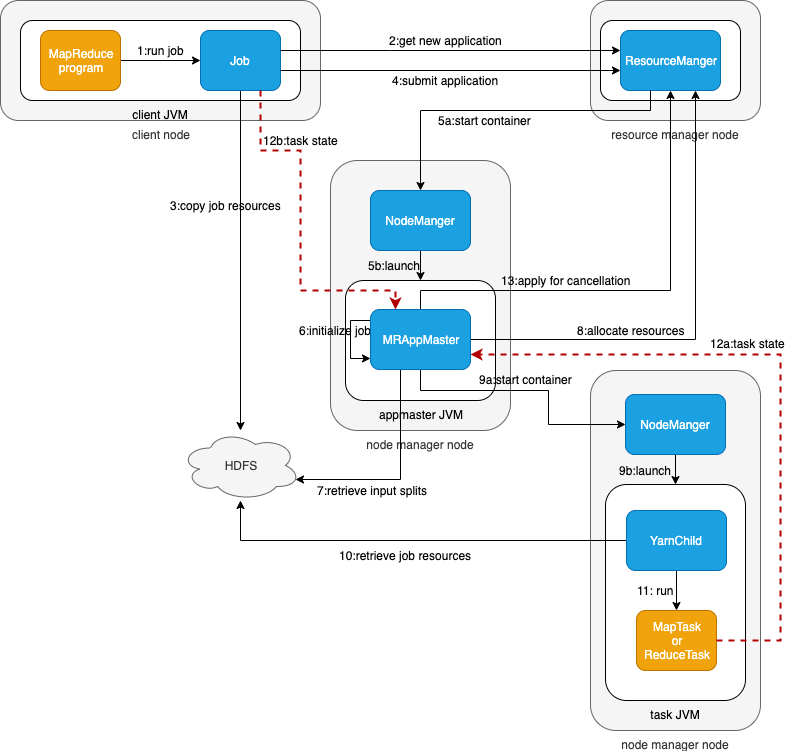

The diagram above was exported from draw.io. Its source (the exported page's mxGraphModel, read from the mxfile embedded in the PNG):
<mxGraphModel dx="1186" dy="875" grid="1" gridSize="10" guides="1" tooltips="1" connect="1" arrows="1" fold="1" page="1" pageScale="1" pageWidth="827" pageHeight="1169" math="0" shadow="0">
  <root>
    <mxCell id="0" />
    <mxCell id="1" parent="0" />
    <mxCell id="e0nVBtO8CDJdGfh21C2v-21" value="node manager node" style="rounded=1;whiteSpace=wrap;html=1;labelPosition=center;verticalLabelPosition=bottom;align=center;verticalAlign=top;fillColor=#f5f5f5;strokeColor=#666666;fontColor=#333333;" vertex="1" parent="1">
      <mxGeometry x="360" y="320" width="180" height="270" as="geometry" />
    </mxCell>
    <mxCell id="e0nVBtO8CDJdGfh21C2v-1" value="client node" style="rounded=1;whiteSpace=wrap;html=1;labelPosition=center;verticalLabelPosition=bottom;align=center;verticalAlign=top;fillColor=#f5f5f5;strokeColor=#666666;fontColor=#333333;" vertex="1" parent="1">
      <mxGeometry x="30" y="160" width="320" height="120" as="geometry" />
    </mxCell>
    <mxCell id="e0nVBtO8CDJdGfh21C2v-2" value="client JVM" style="rounded=1;whiteSpace=wrap;html=1;labelPosition=center;verticalLabelPosition=bottom;align=center;verticalAlign=top;" vertex="1" parent="1">
      <mxGeometry x="50" y="180" width="280" height="80" as="geometry" />
    </mxCell>
    <mxCell id="e0nVBtO8CDJdGfh21C2v-6" value="" style="edgeStyle=orthogonalEdgeStyle;rounded=0;orthogonalLoop=1;jettySize=auto;html=1;entryX=0;entryY=0.5;entryDx=0;entryDy=0;" edge="1" parent="1" source="e0nVBtO8CDJdGfh21C2v-3" target="e0nVBtO8CDJdGfh21C2v-5">
      <mxGeometry relative="1" as="geometry" />
    </mxCell>
    <mxCell id="e0nVBtO8CDJdGfh21C2v-3" value="MapReduce&lt;br&gt;program" style="rounded=1;whiteSpace=wrap;html=1;fillColor=#f0a30a;strokeColor=#BD7000;fontColor=#ffffff;" vertex="1" parent="1">
      <mxGeometry x="70" y="190" width="80" height="60" as="geometry" />
    </mxCell>
    <mxCell id="e0nVBtO8CDJdGfh21C2v-15" style="edgeStyle=orthogonalEdgeStyle;rounded=0;orthogonalLoop=1;jettySize=auto;html=1;" edge="1" parent="1" source="e0nVBtO8CDJdGfh21C2v-5" target="e0nVBtO8CDJdGfh21C2v-14">
      <mxGeometry relative="1" as="geometry" />
    </mxCell>
    <mxCell id="e0nVBtO8CDJdGfh21C2v-5" value="Job" style="rounded=1;whiteSpace=wrap;html=1;fillColor=#1ba1e2;strokeColor=#006EAF;fontColor=#ffffff;" vertex="1" parent="1">
      <mxGeometry x="230" y="190" width="80" height="60" as="geometry" />
    </mxCell>
    <mxCell id="e0nVBtO8CDJdGfh21C2v-7" value="1:run job" style="text;html=1;align=center;verticalAlign=middle;resizable=0;points=[];;autosize=1;" vertex="1" parent="1">
      <mxGeometry x="160" y="200" width="60" height="20" as="geometry" />
    </mxCell>
    <mxCell id="e0nVBtO8CDJdGfh21C2v-8" value="resource manager node" style="rounded=1;whiteSpace=wrap;html=1;labelPosition=center;verticalLabelPosition=bottom;align=center;verticalAlign=top;fillColor=#f5f5f5;strokeColor=#666666;fontColor=#333333;" vertex="1" parent="1">
      <mxGeometry x="620" y="160" width="170" height="120" as="geometry" />
    </mxCell>
    <mxCell id="e0nVBtO8CDJdGfh21C2v-9" value="" style="rounded=1;whiteSpace=wrap;html=1;" vertex="1" parent="1">
      <mxGeometry x="630" y="180" width="140" height="80" as="geometry" />
    </mxCell>
    <mxCell id="e0nVBtO8CDJdGfh21C2v-13" value="2:get new application" style="text;html=1;align=center;verticalAlign=middle;resizable=0;points=[];;autosize=1;" vertex="1" parent="1">
      <mxGeometry x="410" y="190" width="130" height="20" as="geometry" />
    </mxCell>
    <mxCell id="e0nVBtO8CDJdGfh21C2v-11" style="edgeStyle=orthogonalEdgeStyle;rounded=0;orthogonalLoop=1;jettySize=auto;html=1;" edge="1" parent="1" source="e0nVBtO8CDJdGfh21C2v-5" target="e0nVBtO8CDJdGfh21C2v-10">
      <mxGeometry relative="1" as="geometry">
        <Array as="points">
          <mxPoint x="420" y="210" />
          <mxPoint x="420" y="210" />
        </Array>
      </mxGeometry>
    </mxCell>
    <mxCell id="e0nVBtO8CDJdGfh21C2v-14" value="HDFS" style="ellipse;shape=cloud;whiteSpace=wrap;html=1;fillColor=#f5f5f5;strokeColor=#666666;fontColor=#333333;" vertex="1" parent="1">
      <mxGeometry x="210" y="590" width="120" height="70" as="geometry" />
    </mxCell>
    <mxCell id="e0nVBtO8CDJdGfh21C2v-17" value="3:copy job resources" style="text;html=1;align=center;verticalAlign=middle;resizable=0;points=[];;autosize=1;" vertex="1" parent="1">
      <mxGeometry x="190" y="355" width="130" height="20" as="geometry" />
    </mxCell>
    <mxCell id="e0nVBtO8CDJdGfh21C2v-20" value="4:submit application" style="text;html=1;align=center;verticalAlign=middle;resizable=0;points=[];;autosize=1;" vertex="1" parent="1">
      <mxGeometry x="415" y="230" width="120" height="20" as="geometry" />
    </mxCell>
    <mxCell id="e0nVBtO8CDJdGfh21C2v-19" style="edgeStyle=orthogonalEdgeStyle;rounded=0;orthogonalLoop=1;jettySize=auto;html=1;" edge="1" parent="1" source="e0nVBtO8CDJdGfh21C2v-5">
      <mxGeometry relative="1" as="geometry">
        <mxPoint x="650" y="230" as="targetPoint" />
        <Array as="points">
          <mxPoint x="650" y="230" />
        </Array>
      </mxGeometry>
    </mxCell>
    <mxCell id="e0nVBtO8CDJdGfh21C2v-58" style="edgeStyle=orthogonalEdgeStyle;rounded=0;orthogonalLoop=1;jettySize=auto;html=1;" edge="1" parent="1" source="e0nVBtO8CDJdGfh21C2v-22" target="e0nVBtO8CDJdGfh21C2v-57">
      <mxGeometry relative="1" as="geometry" />
    </mxCell>
    <mxCell id="e0nVBtO8CDJdGfh21C2v-22" value="NodeManger" style="rounded=1;whiteSpace=wrap;html=1;fillColor=#1ba1e2;strokeColor=#006EAF;fontColor=#ffffff;" vertex="1" parent="1">
      <mxGeometry x="400" y="350" width="100" height="60" as="geometry" />
    </mxCell>
    <mxCell id="e0nVBtO8CDJdGfh21C2v-10" value="ResourceManger" style="rounded=1;whiteSpace=wrap;html=1;fillColor=#1ba1e2;strokeColor=#006EAF;fontColor=#ffffff;" vertex="1" parent="1">
      <mxGeometry x="650" y="190" width="100" height="60" as="geometry" />
    </mxCell>
    <mxCell id="e0nVBtO8CDJdGfh21C2v-23" style="edgeStyle=orthogonalEdgeStyle;rounded=0;orthogonalLoop=1;jettySize=auto;html=1;" edge="1" parent="1" target="e0nVBtO8CDJdGfh21C2v-22">
      <mxGeometry relative="1" as="geometry">
        <mxPoint x="610" y="390" as="targetPoint" />
        <mxPoint x="680" y="250" as="sourcePoint" />
        <Array as="points">
          <mxPoint x="680" y="270" />
          <mxPoint x="450" y="270" />
        </Array>
      </mxGeometry>
    </mxCell>
    <mxCell id="e0nVBtO8CDJdGfh21C2v-25" value="5a:start container" style="text;html=1;align=center;verticalAlign=middle;resizable=0;points=[];;autosize=1;" vertex="1" parent="1">
      <mxGeometry x="459" y="270" width="110" height="20" as="geometry" />
    </mxCell>
    <mxCell id="e0nVBtO8CDJdGfh21C2v-34" value="7:retrieve input splits" style="text;html=1;align=center;verticalAlign=middle;resizable=0;points=[];;autosize=1;" vertex="1" parent="1">
      <mxGeometry x="337" y="640" width="130" height="20" as="geometry" />
    </mxCell>
    <mxCell id="e0nVBtO8CDJdGfh21C2v-36" value="8:allocate resources" style="text;html=1;align=center;verticalAlign=middle;resizable=0;points=[];;autosize=1;" vertex="1" parent="1">
      <mxGeometry x="600" y="480" width="120" height="20" as="geometry" />
    </mxCell>
    <mxCell id="e0nVBtO8CDJdGfh21C2v-39" value="node manager node" style="rounded=1;whiteSpace=wrap;html=1;fillColor=#f5f5f5;strokeColor=#666666;fontColor=#333333;labelPosition=center;verticalLabelPosition=bottom;align=center;verticalAlign=top;" vertex="1" parent="1">
      <mxGeometry x="620" y="530" width="170" height="360" as="geometry" />
    </mxCell>
    <mxCell id="e0nVBtO8CDJdGfh21C2v-50" style="edgeStyle=orthogonalEdgeStyle;rounded=0;orthogonalLoop=1;jettySize=auto;html=1;entryX=0.5;entryY=0;entryDx=0;entryDy=0;" edge="1" parent="1" source="e0nVBtO8CDJdGfh21C2v-40" target="e0nVBtO8CDJdGfh21C2v-44">
      <mxGeometry relative="1" as="geometry" />
    </mxCell>
    <mxCell id="e0nVBtO8CDJdGfh21C2v-40" value="NodeManger" style="rounded=1;whiteSpace=wrap;html=1;fillColor=#1ba1e2;strokeColor=#006EAF;fontColor=#ffffff;" vertex="1" parent="1">
      <mxGeometry x="655" y="554" width="100" height="60" as="geometry" />
    </mxCell>
    <mxCell id="e0nVBtO8CDJdGfh21C2v-44" value="task JVM" style="rounded=1;whiteSpace=wrap;html=1;labelPosition=center;verticalLabelPosition=bottom;align=center;verticalAlign=top;" vertex="1" parent="1">
      <mxGeometry x="635" y="644" width="140" height="216" as="geometry" />
    </mxCell>
    <mxCell id="e0nVBtO8CDJdGfh21C2v-52" style="edgeStyle=orthogonalEdgeStyle;rounded=0;orthogonalLoop=1;jettySize=auto;html=1;entryX=0.5;entryY=1;entryDx=0;entryDy=0;entryPerimeter=0;" edge="1" parent="1" source="e0nVBtO8CDJdGfh21C2v-45" target="e0nVBtO8CDJdGfh21C2v-14">
      <mxGeometry relative="1" as="geometry" />
    </mxCell>
    <mxCell id="e0nVBtO8CDJdGfh21C2v-55" style="edgeStyle=orthogonalEdgeStyle;rounded=0;orthogonalLoop=1;jettySize=auto;html=1;entryX=0.5;entryY=0;entryDx=0;entryDy=0;" edge="1" parent="1" source="e0nVBtO8CDJdGfh21C2v-45" target="e0nVBtO8CDJdGfh21C2v-54">
      <mxGeometry relative="1" as="geometry" />
    </mxCell>
    <mxCell id="e0nVBtO8CDJdGfh21C2v-45" value="YarnChild" style="rounded=1;whiteSpace=wrap;html=1;fillColor=#1ba1e2;strokeColor=#006EAF;fontColor=#ffffff;" vertex="1" parent="1">
      <mxGeometry x="656" y="670" width="100" height="60" as="geometry" />
    </mxCell>
    <mxCell id="e0nVBtO8CDJdGfh21C2v-51" value="9b:launch" style="text;html=1;align=center;verticalAlign=middle;resizable=0;points=[];;autosize=1;" vertex="1" parent="1">
      <mxGeometry x="640" y="620" width="70" height="20" as="geometry" />
    </mxCell>
    <mxCell id="e0nVBtO8CDJdGfh21C2v-53" value="10:retrieve job resources" style="text;html=1;align=center;verticalAlign=middle;resizable=0;points=[];;autosize=1;" vertex="1" parent="1">
      <mxGeometry x="360" y="705" width="150" height="20" as="geometry" />
    </mxCell>
    <mxCell id="e0nVBtO8CDJdGfh21C2v-54" value="MapTask&lt;br&gt;or&lt;br&gt;ReduceTask" style="rounded=1;whiteSpace=wrap;html=1;fillColor=#f0a30a;strokeColor=#BD7000;fontColor=#ffffff;" vertex="1" parent="1">
      <mxGeometry x="666" y="770" width="80" height="60" as="geometry" />
    </mxCell>
    <mxCell id="e0nVBtO8CDJdGfh21C2v-56" value="11: run" style="text;html=1;align=center;verticalAlign=middle;resizable=0;points=[];;autosize=1;" vertex="1" parent="1">
      <mxGeometry x="660" y="740" width="50" height="20" as="geometry" />
    </mxCell>
    <mxCell id="e0nVBtO8CDJdGfh21C2v-57" value="appmaster JVM" style="rounded=1;whiteSpace=wrap;html=1;labelPosition=center;verticalLabelPosition=bottom;align=center;verticalAlign=top;" vertex="1" parent="1">
      <mxGeometry x="375" y="440" width="150" height="120" as="geometry" />
    </mxCell>
    <mxCell id="e0nVBtO8CDJdGfh21C2v-29" style="edgeStyle=orthogonalEdgeStyle;rounded=0;orthogonalLoop=1;jettySize=auto;html=1;" edge="1" parent="1" source="e0nVBtO8CDJdGfh21C2v-26" target="e0nVBtO8CDJdGfh21C2v-26">
      <mxGeometry relative="1" as="geometry">
        <Array as="points">
          <mxPoint x="380" y="480" />
        </Array>
      </mxGeometry>
    </mxCell>
    <mxCell id="e0nVBtO8CDJdGfh21C2v-28" value="5b:launch" style="text;html=1;align=center;verticalAlign=middle;resizable=0;points=[];;autosize=1;" vertex="1" parent="1">
      <mxGeometry x="389" y="415" width="70" height="20" as="geometry" />
    </mxCell>
    <mxCell id="e0nVBtO8CDJdGfh21C2v-35" style="edgeStyle=orthogonalEdgeStyle;rounded=0;orthogonalLoop=1;jettySize=auto;html=1;entryX=0.75;entryY=1;entryDx=0;entryDy=0;" edge="1" parent="1" source="e0nVBtO8CDJdGfh21C2v-26" target="e0nVBtO8CDJdGfh21C2v-10">
      <mxGeometry relative="1" as="geometry" />
    </mxCell>
    <mxCell id="e0nVBtO8CDJdGfh21C2v-41" style="edgeStyle=orthogonalEdgeStyle;rounded=0;orthogonalLoop=1;jettySize=auto;html=1;" edge="1" parent="1" source="e0nVBtO8CDJdGfh21C2v-26" target="e0nVBtO8CDJdGfh21C2v-40">
      <mxGeometry relative="1" as="geometry">
        <mxPoint x="450" y="530" as="sourcePoint" />
        <mxPoint x="655" y="594" as="targetPoint" />
        <Array as="points">
          <mxPoint x="450" y="550" />
          <mxPoint x="578" y="550" />
          <mxPoint x="578" y="584" />
        </Array>
      </mxGeometry>
    </mxCell>
    <mxCell id="e0nVBtO8CDJdGfh21C2v-32" style="edgeStyle=orthogonalEdgeStyle;rounded=0;orthogonalLoop=1;jettySize=auto;html=1;entryX=0.96;entryY=0.7;entryDx=0;entryDy=0;entryPerimeter=0;" edge="1" parent="1" source="e0nVBtO8CDJdGfh21C2v-26" target="e0nVBtO8CDJdGfh21C2v-14">
      <mxGeometry relative="1" as="geometry">
        <mxPoint x="330" y="610" as="targetPoint" />
        <Array as="points">
          <mxPoint x="430" y="639" />
        </Array>
      </mxGeometry>
    </mxCell>
    <mxCell id="e0nVBtO8CDJdGfh21C2v-30" value="6:initialize job" style="text;html=1;align=center;verticalAlign=middle;resizable=0;points=[];;autosize=1;" vertex="1" parent="1">
      <mxGeometry x="320" y="480" width="90" height="20" as="geometry" />
    </mxCell>
    <mxCell id="e0nVBtO8CDJdGfh21C2v-42" value="9a:start container" style="text;html=1;align=center;verticalAlign=middle;resizable=0;points=[];;autosize=1;" vertex="1" parent="1">
      <mxGeometry x="500" y="529" width="110" height="20" as="geometry" />
    </mxCell>
    <mxCell id="e0nVBtO8CDJdGfh21C2v-61" style="edgeStyle=orthogonalEdgeStyle;rounded=0;orthogonalLoop=1;jettySize=auto;html=1;entryX=1;entryY=0.75;entryDx=0;entryDy=0;fillColor=#e51400;strokeColor=#B20000;dashed=1;strokeWidth=2;" edge="1" parent="1" source="e0nVBtO8CDJdGfh21C2v-54" target="e0nVBtO8CDJdGfh21C2v-26">
      <mxGeometry relative="1" as="geometry">
        <Array as="points">
          <mxPoint x="810" y="800" />
          <mxPoint x="810" y="514" />
        </Array>
      </mxGeometry>
    </mxCell>
    <mxCell id="e0nVBtO8CDJdGfh21C2v-63" value="12a:task state" style="text;html=1;align=center;verticalAlign=middle;resizable=0;points=[];;autosize=1;" vertex="1" parent="1">
      <mxGeometry x="732" y="493" width="90" height="20" as="geometry" />
    </mxCell>
    <mxCell id="e0nVBtO8CDJdGfh21C2v-65" style="edgeStyle=orthogonalEdgeStyle;rounded=0;orthogonalLoop=1;jettySize=auto;html=1;entryX=0.25;entryY=0;entryDx=0;entryDy=0;dashed=1;fillColor=#e51400;strokeColor=#B20000;strokeWidth=2;" edge="1" parent="1" source="e0nVBtO8CDJdGfh21C2v-5" target="e0nVBtO8CDJdGfh21C2v-26">
      <mxGeometry relative="1" as="geometry">
        <Array as="points">
          <mxPoint x="290" y="310" />
          <mxPoint x="330" y="310" />
          <mxPoint x="330" y="450" />
          <mxPoint x="425" y="450" />
        </Array>
      </mxGeometry>
    </mxCell>
    <mxCell id="e0nVBtO8CDJdGfh21C2v-66" value="12b:task state" style="text;html=1;align=center;verticalAlign=middle;resizable=0;points=[];;autosize=1;" vertex="1" parent="1">
      <mxGeometry x="285" y="290" width="90" height="20" as="geometry" />
    </mxCell>
    <mxCell id="e0nVBtO8CDJdGfh21C2v-67" style="edgeStyle=orthogonalEdgeStyle;rounded=0;orthogonalLoop=1;jettySize=auto;html=1;strokeWidth=1;fillColor=#e51400;strokeColor=#000000;" edge="1" parent="1" source="e0nVBtO8CDJdGfh21C2v-26" target="e0nVBtO8CDJdGfh21C2v-10">
      <mxGeometry relative="1" as="geometry">
        <Array as="points">
          <mxPoint x="450" y="450" />
          <mxPoint x="700" y="450" />
        </Array>
      </mxGeometry>
    </mxCell>
    <mxCell id="e0nVBtO8CDJdGfh21C2v-26" value="MRAppMaster" style="rounded=1;whiteSpace=wrap;html=1;fillColor=#1ba1e2;strokeColor=#006EAF;fontColor=#ffffff;" vertex="1" parent="1">
      <mxGeometry x="400" y="469" width="100" height="60" as="geometry" />
    </mxCell>
    <mxCell id="e0nVBtO8CDJdGfh21C2v-68" value="13:apply for cancellation" style="text;html=1;align=center;verticalAlign=middle;resizable=0;points=[];;autosize=1;" vertex="1" parent="1">
      <mxGeometry x="525" y="430" width="140" height="20" as="geometry" />
    </mxCell>
  </root>
</mxGraphModel>